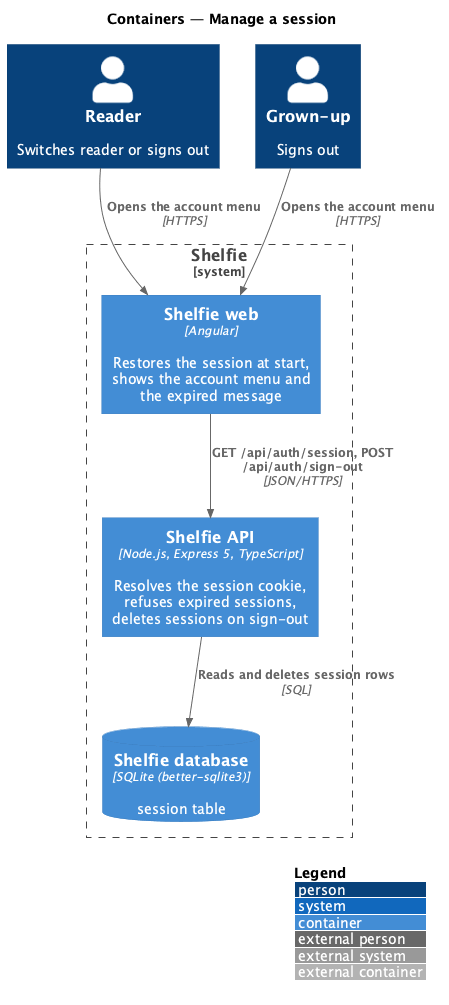

The diagram above was rendered by PlantUML. Its source (embedded in the PNG):
@startuml
!include <C4/C4_Container>
LAYOUT_WITH_LEGEND()
title Containers — Manage a session

Person(reader, "Reader", "Switches reader or signs out")
Person(grownUp, "Grown-up", "Signs out")
System_Boundary(shelfie, "Shelfie") {
  Container(web, "Shelfie web", "Angular", "Restores the session at start, shows the account menu and the expired message")
  Container(api, "Shelfie API", "Node.js, Express 5, TypeScript", "Resolves the session cookie, refuses expired sessions, deletes sessions on sign-out")
  ContainerDb(db, "Shelfie database", "SQLite (better-sqlite3)", "session table")
}
Rel(reader, web, "Opens the account menu", "HTTPS")
Rel(grownUp, web, "Opens the account menu", "HTTPS")
Rel(web, api, "GET /api/auth/session, POST /api/auth/sign-out", "JSON/HTTPS")
Rel(api, db, "Reads and deletes session rows", "SQL")
@enduml